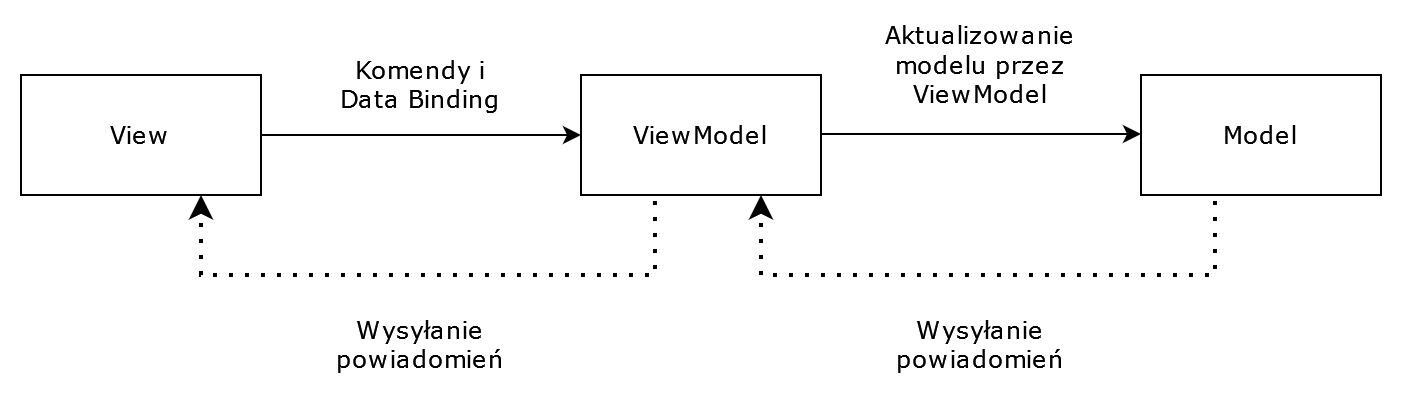

The diagram above was exported from draw.io. Its source (the exported page's mxGraphModel, read from the mxfile embedded in the PNG):
<mxGraphModel dx="797" dy="430" grid="1" gridSize="10" guides="1" tooltips="1" connect="1" arrows="1" fold="1" page="1" pageScale="1" pageWidth="850" pageHeight="1100" math="0" shadow="0">
  <root>
    <mxCell id="0" />
    <mxCell id="1" parent="0" />
    <mxCell id="npKp641g74UFv1XlSXCW-1" value="&lt;div&gt;&lt;font face=&quot;Verdana&quot;&gt;View&lt;/font&gt;&lt;/div&gt;" style="rounded=0;whiteSpace=wrap;html=1;" vertex="1" parent="1">
      <mxGeometry x="80" y="260" width="120" height="60" as="geometry" />
    </mxCell>
    <mxCell id="npKp641g74UFv1XlSXCW-3" value="&lt;font face=&quot;Verdana&quot;&gt;Model&lt;/font&gt;" style="rounded=0;whiteSpace=wrap;html=1;" vertex="1" parent="1">
      <mxGeometry x="640" y="260" width="120" height="60" as="geometry" />
    </mxCell>
    <mxCell id="npKp641g74UFv1XlSXCW-5" value="" style="endArrow=classic;html=1;rounded=0;exitX=1;exitY=0.5;exitDx=0;exitDy=0;entryX=0;entryY=0.5;entryDx=0;entryDy=0;" edge="1" parent="1" source="npKp641g74UFv1XlSXCW-1">
      <mxGeometry width="50" height="50" relative="1" as="geometry">
        <mxPoint x="400" y="420" as="sourcePoint" />
        <mxPoint x="360" y="290" as="targetPoint" />
      </mxGeometry>
    </mxCell>
    <mxCell id="npKp641g74UFv1XlSXCW-6" value="" style="endArrow=classic;html=1;rounded=0;exitX=1;exitY=0.5;exitDx=0;exitDy=0;entryX=0;entryY=0.5;entryDx=0;entryDy=0;" edge="1" parent="1">
      <mxGeometry width="50" height="50" relative="1" as="geometry">
        <mxPoint x="480" y="289.5" as="sourcePoint" />
        <mxPoint x="640" y="289.5" as="targetPoint" />
      </mxGeometry>
    </mxCell>
    <mxCell id="npKp641g74UFv1XlSXCW-7" value="&lt;font face=&quot;Verdana&quot;&gt;Komendy i Data Binding&lt;/font&gt;" style="text;html=1;strokeColor=none;fillColor=none;align=center;verticalAlign=middle;whiteSpace=wrap;rounded=0;" vertex="1" parent="1">
      <mxGeometry x="235" y="250" width="90" height="30" as="geometry" />
    </mxCell>
    <mxCell id="npKp641g74UFv1XlSXCW-8" value="&lt;font face=&quot;Verdana&quot;&gt;Aktualizowanie modelu przez ViewModel&lt;/font&gt;" style="text;html=1;strokeColor=none;fillColor=none;align=center;verticalAlign=middle;whiteSpace=wrap;rounded=0;" vertex="1" parent="1">
      <mxGeometry x="520" y="240" width="80" height="30" as="geometry" />
    </mxCell>
    <mxCell id="npKp641g74UFv1XlSXCW-9" value="" style="endArrow=classic;dashed=1;html=1;dashPattern=1 3;strokeWidth=2;rounded=0;exitX=0.308;exitY=1.05;exitDx=0;exitDy=0;exitPerimeter=0;entryX=0.75;entryY=1;entryDx=0;entryDy=0;startArrow=none;startFill=0;endFill=1;" edge="1" parent="1" target="npKp641g74UFv1XlSXCW-1">
      <mxGeometry width="50" height="50" relative="1" as="geometry">
        <mxPoint x="396.9599999999998" y="323" as="sourcePoint" />
        <mxPoint x="450" y="370" as="targetPoint" />
        <Array as="points">
          <mxPoint x="397" y="360" />
          <mxPoint x="170" y="360" />
        </Array>
      </mxGeometry>
    </mxCell>
    <mxCell id="npKp641g74UFv1XlSXCW-10" value="&lt;font face=&quot;Verdana&quot;&gt;Wysyłanie powiadomień&lt;/font&gt;" style="text;html=1;strokeColor=none;fillColor=none;align=center;verticalAlign=middle;whiteSpace=wrap;rounded=0;" vertex="1" parent="1">
      <mxGeometry x="240" y="380" width="80" height="30" as="geometry" />
    </mxCell>
    <mxCell id="npKp641g74UFv1XlSXCW-11" value="" style="endArrow=classic;dashed=1;html=1;dashPattern=1 3;strokeWidth=2;rounded=0;exitX=0.308;exitY=1.05;exitDx=0;exitDy=0;exitPerimeter=0;entryX=0.75;entryY=1;entryDx=0;entryDy=0;startArrow=none;startFill=0;endFill=1;" edge="1" parent="1">
      <mxGeometry width="50" height="50" relative="1" as="geometry">
        <mxPoint x="677" y="323" as="sourcePoint" />
        <mxPoint x="450" y="320" as="targetPoint" />
        <Array as="points">
          <mxPoint x="677" y="360" />
          <mxPoint x="450" y="360" />
        </Array>
      </mxGeometry>
    </mxCell>
    <mxCell id="npKp641g74UFv1XlSXCW-12" value="&lt;font face=&quot;Verdana&quot;&gt;Wysyłanie powiadomień&lt;/font&gt;" style="text;html=1;strokeColor=none;fillColor=none;align=center;verticalAlign=middle;whiteSpace=wrap;rounded=0;" vertex="1" parent="1">
      <mxGeometry x="520" y="380" width="80" height="30" as="geometry" />
    </mxCell>
    <mxCell id="npKp641g74UFv1XlSXCW-13" value="&lt;div&gt;&lt;font face=&quot;Verdana&quot;&gt;ViewModel&lt;/font&gt;&lt;/div&gt;" style="rounded=0;whiteSpace=wrap;html=1;" vertex="1" parent="1">
      <mxGeometry x="360" y="260" width="120" height="60" as="geometry" />
    </mxCell>
  </root>
</mxGraphModel>